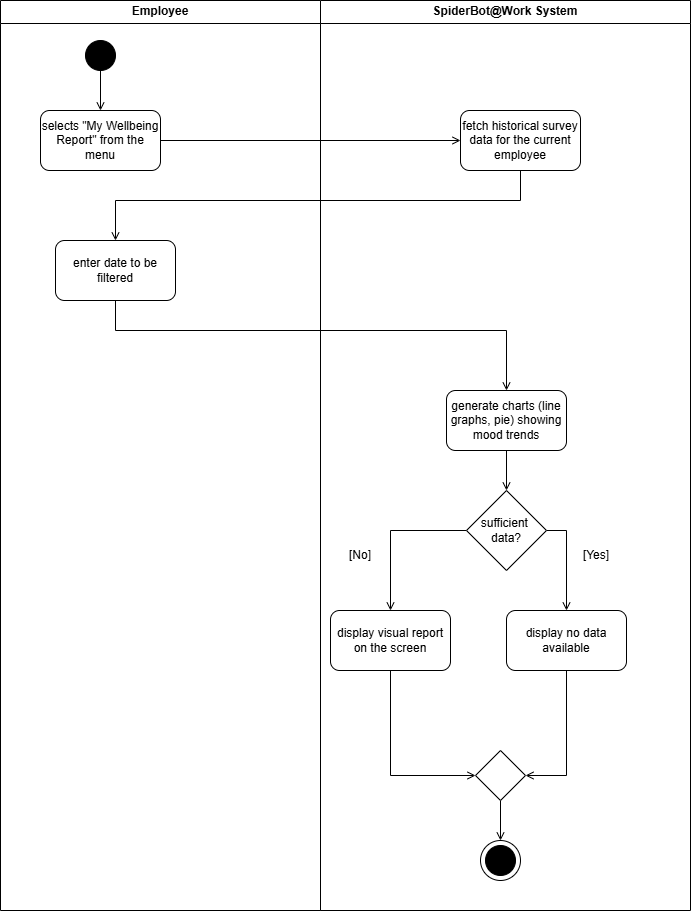

The diagram above was exported from draw.io. Its source (the exported page's mxGraphModel, read from the mxfile embedded in the PNG):
<mxGraphModel dx="1367" dy="784" grid="1" gridSize="10" guides="1" tooltips="1" connect="1" arrows="1" fold="1" page="1" pageScale="1" pageWidth="827" pageHeight="1169" math="0" shadow="0">
  <root>
    <mxCell id="0" />
    <mxCell id="1" parent="0" />
    <mxCell id="kwx8OecC3uZVUdMyJNdj-1" parent="1" style="swimlane;whiteSpace=wrap;html=1;" value="Employee" vertex="1">
      <mxGeometry height="910" width="320" x="70" y="50" as="geometry" />
    </mxCell>
    <mxCell id="kwx8OecC3uZVUdMyJNdj-2" edge="1" parent="kwx8OecC3uZVUdMyJNdj-1" source="kwx8OecC3uZVUdMyJNdj-3" style="edgeStyle=orthogonalEdgeStyle;rounded=0;orthogonalLoop=1;jettySize=auto;html=1;endArrow=open;endFill=0;" target="kwx8OecC3uZVUdMyJNdj-4" value="">
      <mxGeometry relative="1" as="geometry" />
    </mxCell>
    <mxCell id="kwx8OecC3uZVUdMyJNdj-3" parent="kwx8OecC3uZVUdMyJNdj-1" style="ellipse;whiteSpace=wrap;html=1;aspect=fixed;fillColor=#000000;" value="" vertex="1">
      <mxGeometry height="30" width="30" x="85" y="40" as="geometry" />
    </mxCell>
    <mxCell id="kwx8OecC3uZVUdMyJNdj-4" parent="kwx8OecC3uZVUdMyJNdj-1" style="rounded=1;whiteSpace=wrap;html=1;" value="selects &quot;My Wellbeing Report&quot; from the menu" vertex="1">
      <mxGeometry height="60" width="120" x="40" y="110" as="geometry" />
    </mxCell>
    <mxCell id="bbOPGVwSRyslZ0M5PNLa-8" parent="kwx8OecC3uZVUdMyJNdj-1" style="rounded=1;whiteSpace=wrap;html=1;" value="enter date to be filtered" vertex="1">
      <mxGeometry height="60" width="120" x="55" y="240" as="geometry" />
    </mxCell>
    <mxCell id="kwx8OecC3uZVUdMyJNdj-8" parent="1" style="swimlane;whiteSpace=wrap;html=1;" value="SpiderBot@Work System" vertex="1">
      <mxGeometry height="910" width="370" x="390" y="50" as="geometry" />
    </mxCell>
    <mxCell id="kwx8OecC3uZVUdMyJNdj-9" parent="kwx8OecC3uZVUdMyJNdj-8" style="rounded=1;whiteSpace=wrap;html=1;" value="fetch historical survey data for the current employee" vertex="1">
      <mxGeometry height="60" width="120" x="140" y="110" as="geometry" />
    </mxCell>
    <mxCell id="kwx8OecC3uZVUdMyJNdj-12" connectable="0" parent="kwx8OecC3uZVUdMyJNdj-8" style="group" value="" vertex="1">
      <mxGeometry height="40" width="40" x="160" y="840" as="geometry" />
    </mxCell>
    <mxCell id="kwx8OecC3uZVUdMyJNdj-13" parent="kwx8OecC3uZVUdMyJNdj-12" style="ellipse;whiteSpace=wrap;html=1;aspect=fixed;" value="" vertex="1">
      <mxGeometry height="40" width="40" as="geometry" />
    </mxCell>
    <mxCell id="kwx8OecC3uZVUdMyJNdj-14" parent="kwx8OecC3uZVUdMyJNdj-12" style="ellipse;whiteSpace=wrap;html=1;aspect=fixed;fillColor=#000000;" value="" vertex="1">
      <mxGeometry height="30" width="30" x="5" y="5" as="geometry" />
    </mxCell>
    <mxCell id="lP728Viy89GlZFkF1pJR-2" edge="1" parent="kwx8OecC3uZVUdMyJNdj-8" source="kwx8OecC3uZVUdMyJNdj-6" style="edgeStyle=orthogonalEdgeStyle;rounded=0;orthogonalLoop=1;jettySize=auto;html=1;endArrow=open;endFill=0;" target="lP728Viy89GlZFkF1pJR-1" value="">
      <mxGeometry relative="1" as="geometry" />
    </mxCell>
    <mxCell id="kwx8OecC3uZVUdMyJNdj-6" parent="kwx8OecC3uZVUdMyJNdj-8" style="rounded=1;whiteSpace=wrap;html=1;" value="generate charts (line graphs, pie) showing mood trends" vertex="1">
      <mxGeometry height="60" width="120" x="126" y="390" as="geometry" />
    </mxCell>
    <mxCell id="lP728Viy89GlZFkF1pJR-4" edge="1" parent="kwx8OecC3uZVUdMyJNdj-8" source="lP728Viy89GlZFkF1pJR-1" style="edgeStyle=orthogonalEdgeStyle;rounded=0;orthogonalLoop=1;jettySize=auto;html=1;endArrow=open;endFill=0;">
      <mxGeometry relative="1" as="geometry">
        <Array as="points">
          <mxPoint x="70" y="530" />
        </Array>
        <mxPoint x="70" y="610" as="targetPoint" />
      </mxGeometry>
    </mxCell>
    <mxCell id="lP728Viy89GlZFkF1pJR-5" edge="1" parent="kwx8OecC3uZVUdMyJNdj-8" source="lP728Viy89GlZFkF1pJR-1" style="edgeStyle=orthogonalEdgeStyle;rounded=0;orthogonalLoop=1;jettySize=auto;html=1;entryX=0.5;entryY=0;entryDx=0;entryDy=0;endArrow=open;endFill=0;">
      <mxGeometry relative="1" as="geometry">
        <Array as="points">
          <mxPoint x="246" y="530" />
        </Array>
        <mxPoint x="246" y="610" as="targetPoint" />
      </mxGeometry>
    </mxCell>
    <mxCell id="lP728Viy89GlZFkF1pJR-1" parent="kwx8OecC3uZVUdMyJNdj-8" style="rhombus;whiteSpace=wrap;html=1;" value="sufficient&amp;nbsp;&lt;div&gt;data?&lt;/div&gt;" vertex="1">
      <mxGeometry height="80" width="80" x="146" y="490" as="geometry" />
    </mxCell>
    <mxCell id="bbOPGVwSRyslZ0M5PNLa-1" parent="kwx8OecC3uZVUdMyJNdj-8" style="text;html=1;whiteSpace=wrap;strokeColor=none;fillColor=none;align=center;verticalAlign=middle;rounded=0;" value="[Yes]" vertex="1">
      <mxGeometry height="30" width="60" x="246" y="540" as="geometry" />
    </mxCell>
    <mxCell id="bbOPGVwSRyslZ0M5PNLa-3" parent="kwx8OecC3uZVUdMyJNdj-8" style="rounded=1;whiteSpace=wrap;html=1;" value="display visual report on the screen" vertex="1">
      <mxGeometry height="60" width="120" x="10" y="610" as="geometry" />
    </mxCell>
    <mxCell id="bbOPGVwSRyslZ0M5PNLa-5" edge="1" parent="kwx8OecC3uZVUdMyJNdj-8" source="bbOPGVwSRyslZ0M5PNLa-4" style="edgeStyle=orthogonalEdgeStyle;rounded=0;orthogonalLoop=1;jettySize=auto;html=1;endArrow=open;endFill=0;entryX=1;entryY=0.5;entryDx=0;entryDy=0;" target="6vpMVSOwgue4RyHCkQHr-1">
      <mxGeometry relative="1" as="geometry">
        <Array as="points">
          <mxPoint x="246" y="775" />
        </Array>
        <mxPoint x="166" y="1000" as="targetPoint" />
      </mxGeometry>
    </mxCell>
    <mxCell id="bbOPGVwSRyslZ0M5PNLa-4" parent="kwx8OecC3uZVUdMyJNdj-8" style="rounded=1;whiteSpace=wrap;html=1;" value="display no data available" vertex="1">
      <mxGeometry height="60" width="120" x="186" y="610" as="geometry" />
    </mxCell>
    <mxCell id="lP728Viy89GlZFkF1pJR-6" parent="kwx8OecC3uZVUdMyJNdj-8" style="text;html=1;whiteSpace=wrap;strokeColor=none;fillColor=none;align=center;verticalAlign=middle;rounded=0;" value="[No]" vertex="1">
      <mxGeometry height="30" width="60" x="10" y="540" as="geometry" />
    </mxCell>
    <mxCell id="6vpMVSOwgue4RyHCkQHr-2" edge="1" parent="kwx8OecC3uZVUdMyJNdj-8" source="6vpMVSOwgue4RyHCkQHr-1" style="edgeStyle=orthogonalEdgeStyle;rounded=0;orthogonalLoop=1;jettySize=auto;html=1;endArrow=open;endFill=0;" value="">
      <mxGeometry relative="1" as="geometry">
        <mxPoint x="180" y="840" as="targetPoint" />
      </mxGeometry>
    </mxCell>
    <mxCell id="6vpMVSOwgue4RyHCkQHr-1" parent="kwx8OecC3uZVUdMyJNdj-8" style="rhombus;whiteSpace=wrap;html=1;" value="" vertex="1">
      <mxGeometry height="50" width="50" x="155" y="750" as="geometry" />
    </mxCell>
    <mxCell id="t6TIYy6RuwBakiYntwFK-5" edge="1" parent="kwx8OecC3uZVUdMyJNdj-8" source="bbOPGVwSRyslZ0M5PNLa-3" style="edgeStyle=orthogonalEdgeStyle;rounded=0;orthogonalLoop=1;jettySize=auto;html=1;endArrow=open;endFill=0;entryX=0;entryY=0.5;entryDx=0;entryDy=0;" target="6vpMVSOwgue4RyHCkQHr-1">
      <mxGeometry relative="1" as="geometry">
        <Array as="points">
          <mxPoint x="70" y="775" />
        </Array>
        <mxPoint x="170" y="840" as="targetPoint" />
      </mxGeometry>
    </mxCell>
    <mxCell id="kwx8OecC3uZVUdMyJNdj-15" edge="1" parent="1" source="kwx8OecC3uZVUdMyJNdj-4" style="edgeStyle=orthogonalEdgeStyle;rounded=0;orthogonalLoop=1;jettySize=auto;html=1;endArrow=open;endFill=0;" target="kwx8OecC3uZVUdMyJNdj-9" value="">
      <mxGeometry relative="1" as="geometry" />
    </mxCell>
    <mxCell id="t6TIYy6RuwBakiYntwFK-3" edge="1" parent="1" source="kwx8OecC3uZVUdMyJNdj-9" style="edgeStyle=orthogonalEdgeStyle;rounded=0;orthogonalLoop=1;jettySize=auto;html=1;endArrow=open;endFill=0;" target="bbOPGVwSRyslZ0M5PNLa-8">
      <mxGeometry relative="1" as="geometry">
        <Array as="points">
          <mxPoint x="590" y="250" />
          <mxPoint x="185" y="250" />
        </Array>
      </mxGeometry>
    </mxCell>
    <mxCell id="t6TIYy6RuwBakiYntwFK-4" edge="1" parent="1" source="bbOPGVwSRyslZ0M5PNLa-8" style="edgeStyle=orthogonalEdgeStyle;rounded=0;orthogonalLoop=1;jettySize=auto;html=1;endArrow=open;endFill=0;" target="kwx8OecC3uZVUdMyJNdj-6">
      <mxGeometry relative="1" as="geometry">
        <Array as="points">
          <mxPoint x="185" y="380" />
          <mxPoint x="576" y="380" />
        </Array>
      </mxGeometry>
    </mxCell>
  </root>
</mxGraphModel>